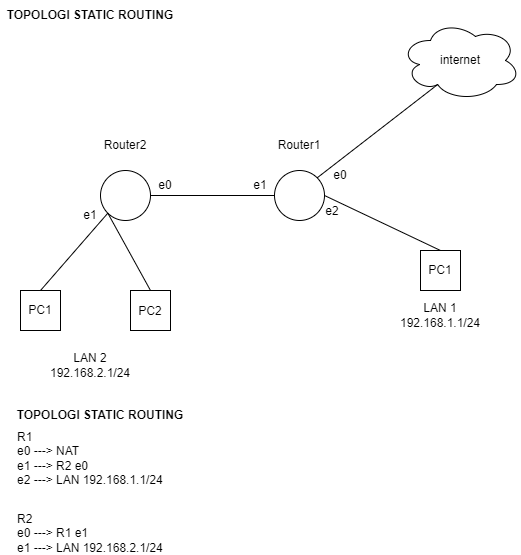

The diagram above was exported from draw.io. Its source (the exported page's mxGraphModel, read from the mxfile embedded in the PNG):
<mxGraphModel dx="599" dy="271" grid="1" gridSize="10" guides="1" tooltips="1" connect="1" arrows="1" fold="1" page="1" pageScale="1" pageWidth="827" pageHeight="1169" math="0" shadow="0">
  <root>
    <mxCell id="0" />
    <mxCell id="1" parent="0" />
    <mxCell id="VUmddJxRZC5NofO_wM_y-1" value="" style="ellipse;whiteSpace=wrap;html=1;aspect=fixed;" vertex="1" parent="1">
      <mxGeometry x="240" y="200" width="50" height="50" as="geometry" />
    </mxCell>
    <mxCell id="VUmddJxRZC5NofO_wM_y-2" value="" style="ellipse;whiteSpace=wrap;html=1;aspect=fixed;" vertex="1" parent="1">
      <mxGeometry x="414" y="200" width="50" height="50" as="geometry" />
    </mxCell>
    <mxCell id="VUmddJxRZC5NofO_wM_y-3" value="Router2" style="text;html=1;strokeColor=none;fillColor=none;align=center;verticalAlign=middle;whiteSpace=wrap;rounded=0;" vertex="1" parent="1">
      <mxGeometry x="235" y="160" width="60" height="30" as="geometry" />
    </mxCell>
    <mxCell id="VUmddJxRZC5NofO_wM_y-4" value="Router1" style="text;html=1;strokeColor=none;fillColor=none;align=center;verticalAlign=middle;whiteSpace=wrap;rounded=0;" vertex="1" parent="1">
      <mxGeometry x="409" y="160" width="60" height="30" as="geometry" />
    </mxCell>
    <mxCell id="VUmddJxRZC5NofO_wM_y-5" value="" style="ellipse;shape=cloud;whiteSpace=wrap;html=1;" vertex="1" parent="1">
      <mxGeometry x="540" y="50" width="120" height="80" as="geometry" />
    </mxCell>
    <mxCell id="VUmddJxRZC5NofO_wM_y-6" value="" style="rounded=0;whiteSpace=wrap;html=1;" vertex="1" parent="1">
      <mxGeometry x="560" y="280" width="40" height="40" as="geometry" />
    </mxCell>
    <mxCell id="VUmddJxRZC5NofO_wM_y-7" value="" style="rounded=0;whiteSpace=wrap;html=1;" vertex="1" parent="1">
      <mxGeometry x="270" y="320" width="40" height="40" as="geometry" />
    </mxCell>
    <mxCell id="VUmddJxRZC5NofO_wM_y-8" value="" style="rounded=0;whiteSpace=wrap;html=1;" vertex="1" parent="1">
      <mxGeometry x="160" y="320" width="40" height="40" as="geometry" />
    </mxCell>
    <mxCell id="VUmddJxRZC5NofO_wM_y-9" value="" style="endArrow=none;html=1;rounded=0;exitX=1;exitY=0.5;exitDx=0;exitDy=0;entryX=0;entryY=0.5;entryDx=0;entryDy=0;" edge="1" parent="1" source="VUmddJxRZC5NofO_wM_y-1" target="VUmddJxRZC5NofO_wM_y-2">
      <mxGeometry width="50" height="50" relative="1" as="geometry">
        <mxPoint x="390" y="220" as="sourcePoint" />
        <mxPoint x="440" y="170" as="targetPoint" />
      </mxGeometry>
    </mxCell>
    <mxCell id="VUmddJxRZC5NofO_wM_y-10" value="internet" style="text;html=1;strokeColor=none;fillColor=none;align=center;verticalAlign=middle;whiteSpace=wrap;rounded=0;" vertex="1" parent="1">
      <mxGeometry x="570" y="75" width="60" height="30" as="geometry" />
    </mxCell>
    <mxCell id="VUmddJxRZC5NofO_wM_y-11" value="PC1" style="text;html=1;strokeColor=none;fillColor=none;align=center;verticalAlign=middle;whiteSpace=wrap;rounded=0;" vertex="1" parent="1">
      <mxGeometry x="550" y="285" width="60" height="30" as="geometry" />
    </mxCell>
    <mxCell id="VUmddJxRZC5NofO_wM_y-12" value="LAN 1&lt;br&gt;&lt;span style=&quot;text-align: left&quot;&gt;192.168.1.1/24&lt;/span&gt;" style="text;html=1;strokeColor=none;fillColor=none;align=center;verticalAlign=middle;whiteSpace=wrap;rounded=0;" vertex="1" parent="1">
      <mxGeometry x="550" y="330" width="60" height="30" as="geometry" />
    </mxCell>
    <mxCell id="VUmddJxRZC5NofO_wM_y-13" value="PC1" style="text;html=1;strokeColor=none;fillColor=none;align=center;verticalAlign=middle;whiteSpace=wrap;rounded=0;" vertex="1" parent="1">
      <mxGeometry x="150" y="325" width="60" height="30" as="geometry" />
    </mxCell>
    <mxCell id="VUmddJxRZC5NofO_wM_y-14" value="PC2" style="text;html=1;strokeColor=none;fillColor=none;align=center;verticalAlign=middle;whiteSpace=wrap;rounded=0;" vertex="1" parent="1">
      <mxGeometry x="260" y="326" width="60" height="30" as="geometry" />
    </mxCell>
    <mxCell id="VUmddJxRZC5NofO_wM_y-15" value="LAN 2&lt;br&gt;&lt;span style=&quot;text-align: left&quot;&gt;192.168.2.1/24&lt;/span&gt;" style="text;html=1;strokeColor=none;fillColor=none;align=center;verticalAlign=middle;whiteSpace=wrap;rounded=0;" vertex="1" parent="1">
      <mxGeometry x="200" y="380" width="60" height="30" as="geometry" />
    </mxCell>
    <mxCell id="VUmddJxRZC5NofO_wM_y-16" value="" style="endArrow=none;html=1;rounded=0;exitX=0.5;exitY=0;exitDx=0;exitDy=0;entryX=0;entryY=1;entryDx=0;entryDy=0;" edge="1" parent="1" source="VUmddJxRZC5NofO_wM_y-8" target="VUmddJxRZC5NofO_wM_y-1">
      <mxGeometry width="50" height="50" relative="1" as="geometry">
        <mxPoint x="390" y="300" as="sourcePoint" />
        <mxPoint x="440" y="250" as="targetPoint" />
      </mxGeometry>
    </mxCell>
    <mxCell id="VUmddJxRZC5NofO_wM_y-17" value="" style="endArrow=none;html=1;rounded=0;exitX=0.5;exitY=0;exitDx=0;exitDy=0;entryX=0;entryY=1;entryDx=0;entryDy=0;" edge="1" parent="1" source="VUmddJxRZC5NofO_wM_y-7" target="VUmddJxRZC5NofO_wM_y-1">
      <mxGeometry width="50" height="50" relative="1" as="geometry">
        <mxPoint x="190" y="330" as="sourcePoint" />
        <mxPoint x="250" y="240" as="targetPoint" />
      </mxGeometry>
    </mxCell>
    <mxCell id="VUmddJxRZC5NofO_wM_y-18" value="" style="endArrow=none;html=1;rounded=0;exitX=0.5;exitY=0;exitDx=0;exitDy=0;entryX=1;entryY=0.5;entryDx=0;entryDy=0;" edge="1" parent="1" source="VUmddJxRZC5NofO_wM_y-6" target="VUmddJxRZC5NofO_wM_y-2">
      <mxGeometry width="50" height="50" relative="1" as="geometry">
        <mxPoint x="300" y="330" as="sourcePoint" />
        <mxPoint x="490" y="225" as="targetPoint" />
      </mxGeometry>
    </mxCell>
    <mxCell id="VUmddJxRZC5NofO_wM_y-19" value="" style="endArrow=none;html=1;rounded=0;exitX=0.31;exitY=0.8;exitDx=0;exitDy=0;exitPerimeter=0;entryX=1;entryY=0;entryDx=0;entryDy=0;" edge="1" parent="1" source="VUmddJxRZC5NofO_wM_y-5" target="VUmddJxRZC5NofO_wM_y-2">
      <mxGeometry width="50" height="50" relative="1" as="geometry">
        <mxPoint x="590" y="290" as="sourcePoint" />
        <mxPoint x="490" y="200" as="targetPoint" />
      </mxGeometry>
    </mxCell>
    <mxCell id="VUmddJxRZC5NofO_wM_y-20" value="&lt;b&gt;TOPOLOGI STATIC ROUTING&lt;/b&gt;" style="text;html=1;strokeColor=none;fillColor=none;align=center;verticalAlign=middle;whiteSpace=wrap;rounded=0;" vertex="1" parent="1">
      <mxGeometry x="140" y="30" width="180" height="30" as="geometry" />
    </mxCell>
    <mxCell id="VUmddJxRZC5NofO_wM_y-21" value="&lt;b&gt;TOPOLOGI STATIC ROUTING&lt;/b&gt;" style="text;html=1;strokeColor=none;fillColor=none;align=center;verticalAlign=middle;whiteSpace=wrap;rounded=0;" vertex="1" parent="1">
      <mxGeometry x="150" y="430" width="180" height="30" as="geometry" />
    </mxCell>
    <mxCell id="VUmddJxRZC5NofO_wM_y-22" value="R1&lt;br&gt;e0 ---&amp;gt; NAT&lt;br&gt;e1 ---&amp;gt; R2 e0&lt;br&gt;e2 ---&amp;gt; LAN 192.168.1.1/24" style="text;html=1;strokeColor=none;fillColor=none;align=left;verticalAlign=middle;whiteSpace=wrap;rounded=0;" vertex="1" parent="1">
      <mxGeometry x="155" y="473" width="180" height="30" as="geometry" />
    </mxCell>
    <mxCell id="VUmddJxRZC5NofO_wM_y-23" value="R2&lt;br&gt;e0 ---&amp;gt; R1 e1&lt;br&gt;e1 ---&amp;gt; LAN 192.168.2.1/24" style="text;html=1;strokeColor=none;fillColor=none;align=left;verticalAlign=middle;whiteSpace=wrap;rounded=0;" vertex="1" parent="1">
      <mxGeometry x="155" y="548" width="180" height="30" as="geometry" />
    </mxCell>
    <mxCell id="VUmddJxRZC5NofO_wM_y-24" value="e0" style="text;html=1;strokeColor=none;fillColor=none;align=center;verticalAlign=middle;whiteSpace=wrap;rounded=0;" vertex="1" parent="1">
      <mxGeometry x="450" y="190" width="60" height="30" as="geometry" />
    </mxCell>
    <mxCell id="VUmddJxRZC5NofO_wM_y-25" value="e1" style="text;html=1;strokeColor=none;fillColor=none;align=center;verticalAlign=middle;whiteSpace=wrap;rounded=0;" vertex="1" parent="1">
      <mxGeometry x="370" y="200" width="60" height="30" as="geometry" />
    </mxCell>
    <mxCell id="VUmddJxRZC5NofO_wM_y-26" value="e0" style="text;html=1;strokeColor=none;fillColor=none;align=center;verticalAlign=middle;whiteSpace=wrap;rounded=0;" vertex="1" parent="1">
      <mxGeometry x="275" y="200" width="60" height="30" as="geometry" />
    </mxCell>
    <mxCell id="VUmddJxRZC5NofO_wM_y-27" value="e2" style="text;html=1;strokeColor=none;fillColor=none;align=center;verticalAlign=middle;whiteSpace=wrap;rounded=0;" vertex="1" parent="1">
      <mxGeometry x="442" y="226" width="60" height="30" as="geometry" />
    </mxCell>
    <mxCell id="VUmddJxRZC5NofO_wM_y-28" value="e1" style="text;html=1;strokeColor=none;fillColor=none;align=center;verticalAlign=middle;whiteSpace=wrap;rounded=0;" vertex="1" parent="1">
      <mxGeometry x="200" y="230" width="60" height="30" as="geometry" />
    </mxCell>
  </root>
</mxGraphModel>